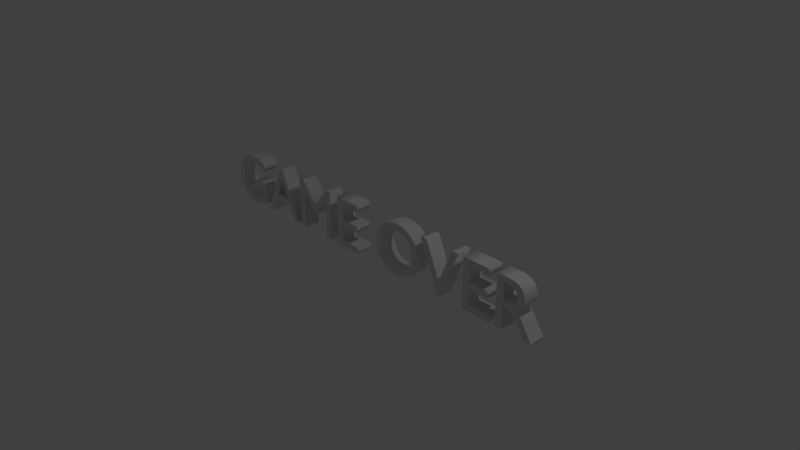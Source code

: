 # Source: GameOver.blend  (saved by Blender 2.78.0; exported with 4.5.12 LTS)
import bpy
from mathutils import Matrix  # noqa: F401  (used for matrix-valued properties, if any)

bpy.ops.wm.read_factory_settings(use_empty=True)
scene = bpy.context.scene
scene.name = 'Scene'

# ---- collections
col_collection_1 = bpy.data.collections.new('Collection 1'); scene.collection.children.link(col_collection_1)

# ---- world
world_world = bpy.data.worlds.new('World'); scene.world = world_world
world_world.color = (0.05088, 0.05088, 0.05088)
world_world.use_sun_shadow = False
world_world.sun_shadow_jitter_overblur = 0.0
world_world.cycles.sampling_method = 'MANUAL'

# ---- cameras
cam_camera = bpy.data.cameras.new('Camera')
cam_camera.clip_end = 100.0
cam_camera.lens = 35.0
cam_camera.sensor_width = 32.0
cam_camera.sensor_height = 18.0
cam_camera.ortho_scale = 7.314
cam_camera.dof.focus_distance = 0.0
cam_camera.dof.aperture_fstop = 128.0

# ---- lights
light_lamp = bpy.data.lights.new('Lamp', 'POINT')
light_lamp.transmission_factor = 0.0
light_lamp.cutoff_distance = 30.0
light_lamp.energy = 100.0
light_lamp.shadow_buffer_clip_start = 1.001
light_lamp.shadow_soft_size = 0.1
light_lamp.shadow_maximum_resolution = 0.006
light_lamp.use_absolute_resolution = True

# ---- curves / text
txt_text = bpy.data.curves.new('Text', 'FONT')
txt_text.dimensions = '2D'
txt_text.body = 'GAME OVER'
txt_text.use_path_clamp = True
txt_text.bevel_resolution = 0
txt_text.extrude = 0.107
txt_text.align_x = 'CENTER'

# ---- objects
ob_text = bpy.data.objects.new('Text', txt_text)
ob_lamp = bpy.data.objects.new('Lamp', light_lamp)
ob_camera = bpy.data.objects.new('Camera', cam_camera)

# ---- transforms, parenting, visibility, modifiers, constraints
ob_text.location = (0.0, 0.0, 0.0)
ob_text.rotation_euler = (1.571, -0.0, 0.0)
ob_text.lineart.crease_threshold = 0.0
ob_lamp.location = (4.076, 1.005, 5.904)
ob_lamp.rotation_euler = (0.6503, 0.05522, 1.866)
ob_lamp.lock_rotations_4d = False
ob_lamp.empty_display_type = 'ARROWS'
ob_lamp.color = (0.0, 0.0, 0.0, 0.0)
ob_lamp.lineart.crease_threshold = 0.0
ob_camera.location = (7.481, -6.508, 5.344)
ob_camera.rotation_euler = (1.109, 0.0, 0.8149)
ob_camera.lock_rotations_4d = False
ob_camera.empty_display_type = 'ARROWS'
ob_camera.color = (0.0, 0.0, 0.0, 0.0)
ob_camera.display_type = 'WIRE'
ob_camera.lineart.crease_threshold = 0.0

# ---- collection membership
col_collection_1.objects.link(ob_text)
col_collection_1.objects.link(ob_lamp)
col_collection_1.objects.link(ob_camera)

# ---- scene / render settings (as saved in the file)
scene.camera = ob_camera
scene.frame_start = 1; scene.frame_end = 250; scene.frame_set(1)
scene.render.engine = 'BLENDER_EEVEE_NEXT'
scene.render.resolution_percentage = 50
scene.render.dither_intensity = 0.0
scene.cycles.use_denoising = False
scene.cycles.samples = 128
scene.cycles.sampling_pattern = 'TABULATED_SOBOL'
scene.cycles.light_sampling_threshold = 0.0
scene.cycles.use_adaptive_sampling = False
scene.cycles.use_light_tree = False
scene.cycles.blur_glossy = 0.0
scene.cycles.sample_clamp_indirect = 0.0
scene.view_settings.view_transform = 'Standard'
bpy.context.view_layer.update()
